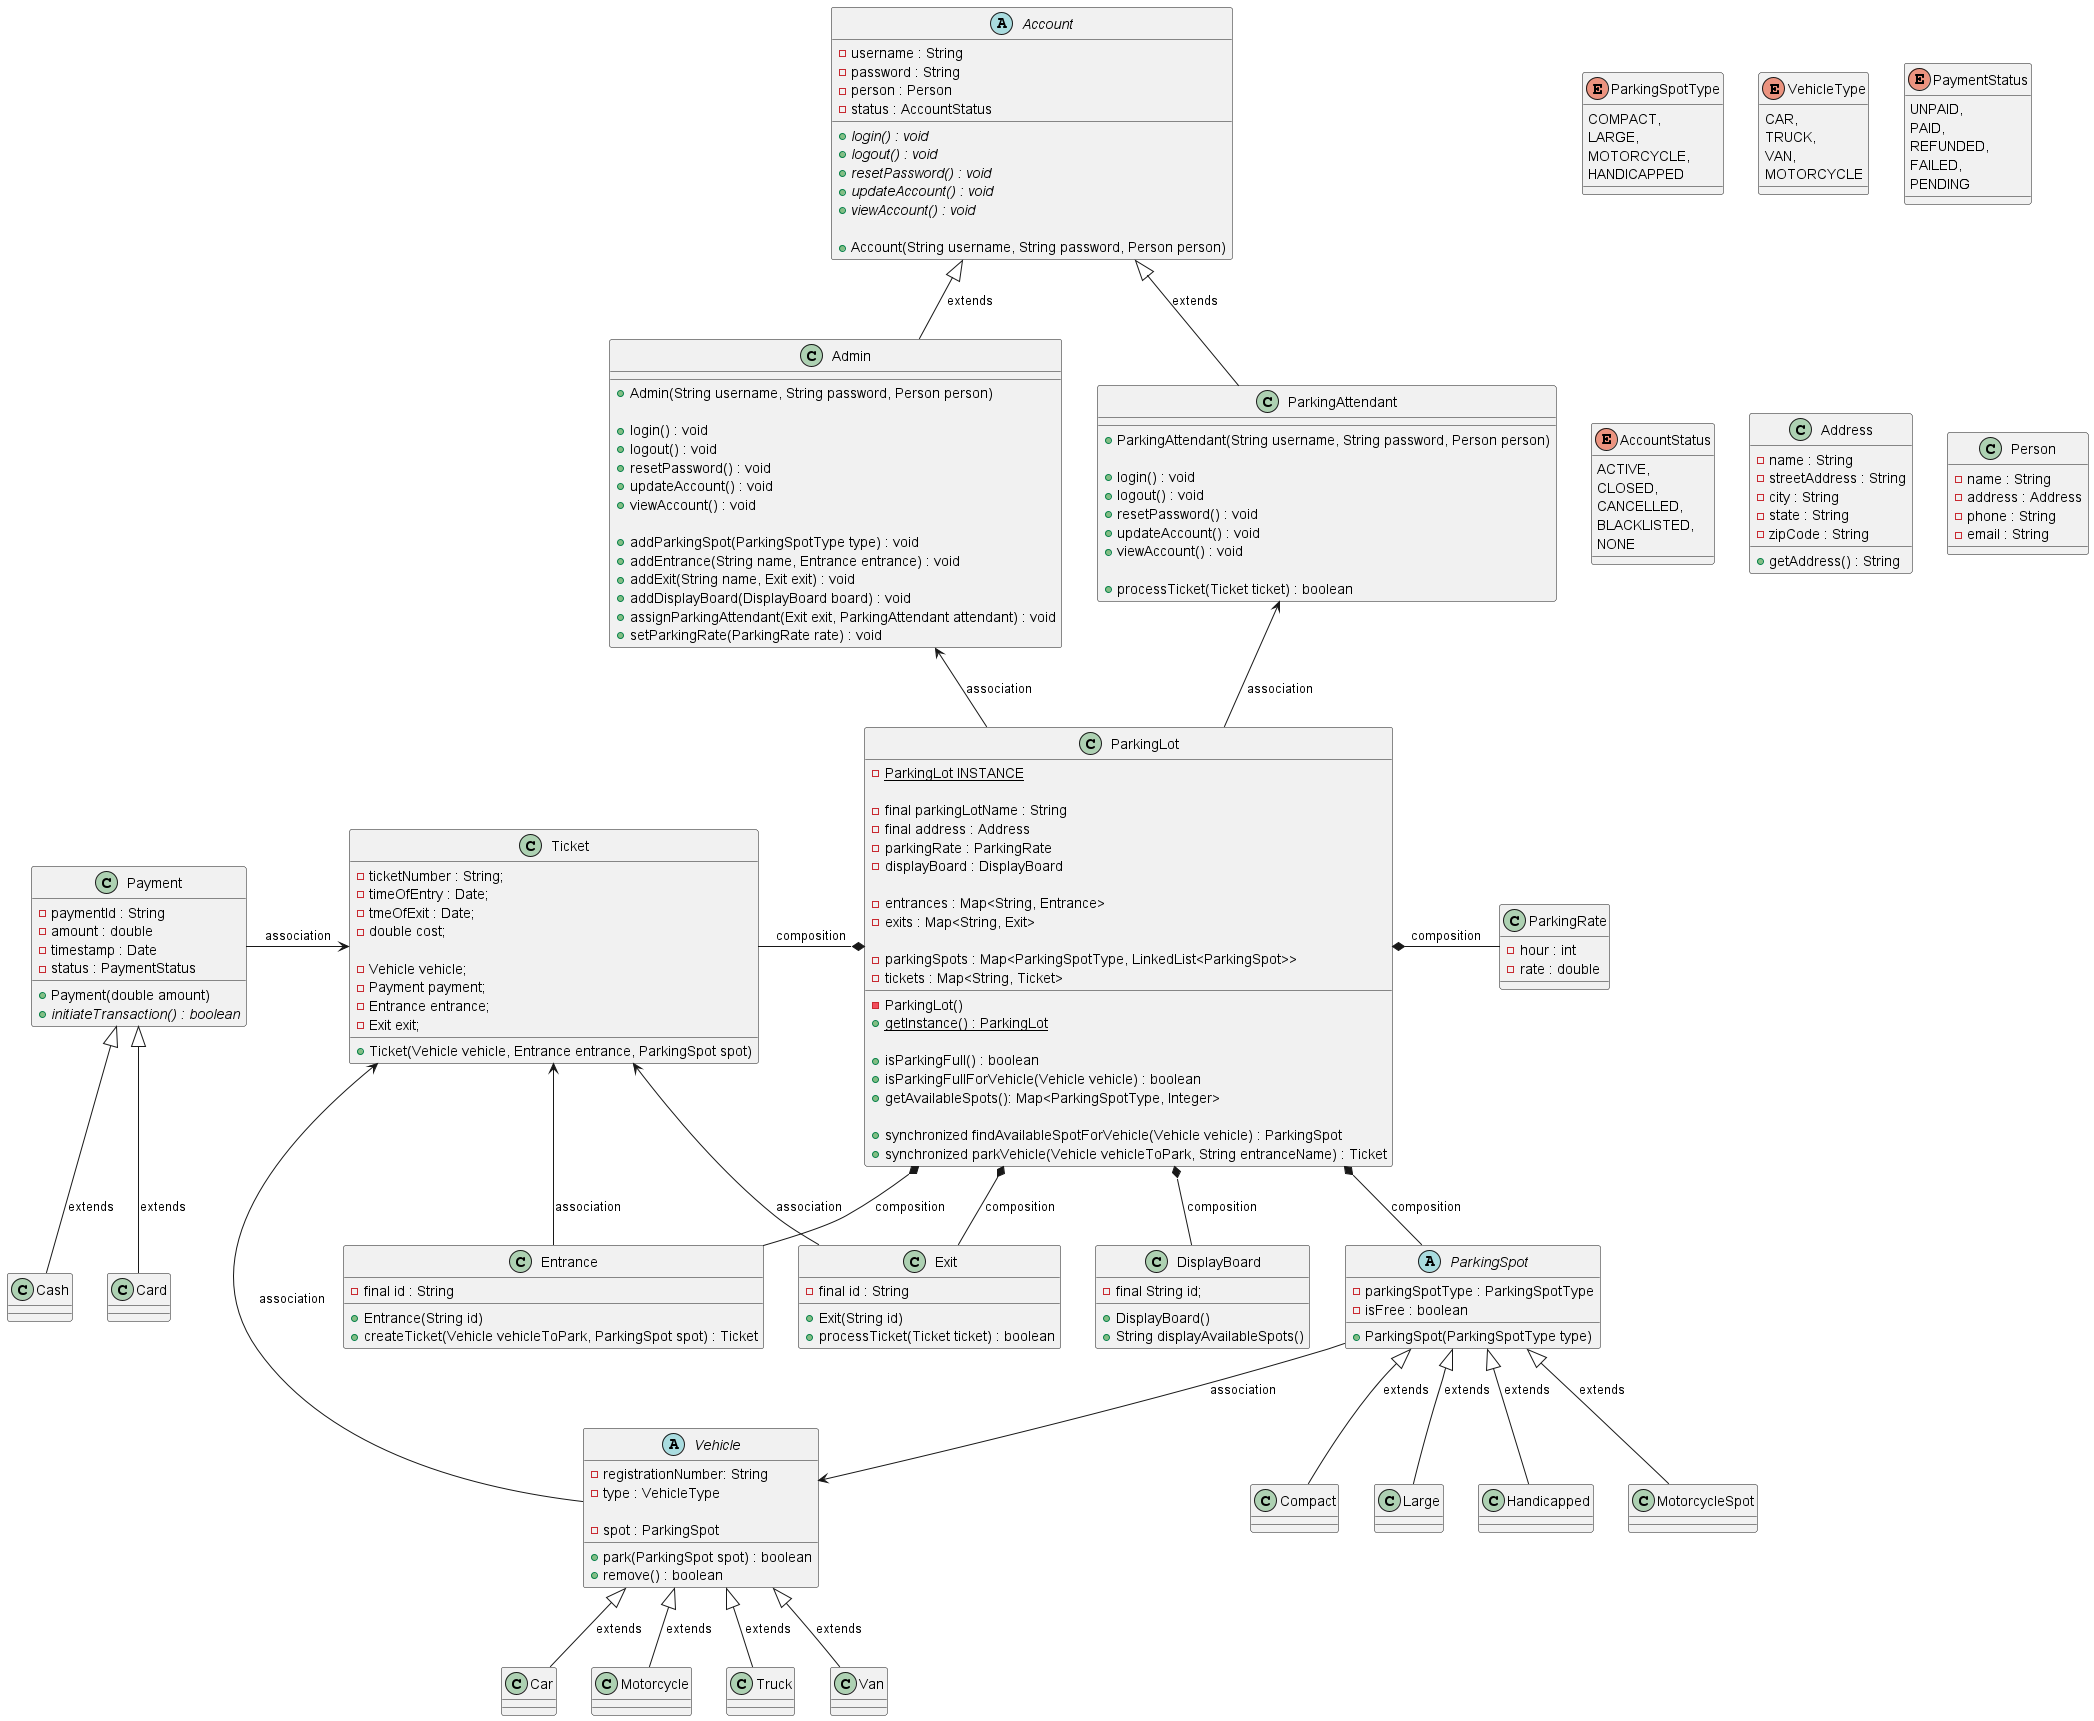

The diagram above was rendered by PlantUML. Its source (embedded in the PNG):
@startuml class-diagram parking-lot
'skinparam classAttributeIconSize 0
top to bottom direction

enum ParkingSpotType {
    COMPACT,
    LARGE,
    MOTORCYCLE,
    HANDICAPPED
}
enum VehicleType {
    CAR,
    TRUCK,
    VAN,
    MOTORCYCLE
}
enum PaymentStatus {
    UNPAID,
    PAID,
    REFUNDED,
    FAILED,
    PENDING
}
enum AccountStatus {
    ACTIVE,
    CLOSED,
    CANCELLED,
    BLACKLISTED,
    NONE
}

class Address {
   - name : String
   - streetAddress : String
   - city : String
   - state : String
   - zipCode : String

   + getAddress() : String
}
class Person {
   - name : String
   - address : Address
   - phone : String
   - email : String
}

abstract class Vehicle {
    - registrationNumber: String
    - type : VehicleType

    - spot : ParkingSpot

    + park(ParkingSpot spot) : boolean
    + remove() : boolean
}
class Car
class Motorcycle
class Truck
class Van

abstract class ParkingSpot {
    - parkingSpotType : ParkingSpotType
    - isFree : boolean

    + ParkingSpot(ParkingSpotType type)
}
class Compact
class Large
class Handicapped
class MotorcycleSpot

abstract class Account {
    - username : String
    - password : String
    - person : Person
    - status : AccountStatus

    + {abstract} login() : void
    + {abstract} logout() : void
    + {abstract} resetPassword() : void
    + {abstract} updateAccount() : void
    + {abstract} viewAccount() : void

    + Account(String username, String password, Person person)
}
class Admin {
    + Admin(String username, String password, Person person)

    + login() : void
    + logout() : void
    + resetPassword() : void
    + updateAccount() : void
    + viewAccount() : void

    + addParkingSpot(ParkingSpotType type) : void
    + addEntrance(String name, Entrance entrance) : void
    + addExit(String name, Exit exit) : void
    + addDisplayBoard(DisplayBoard board) : void
    + assignParkingAttendant(Exit exit, ParkingAttendant attendant) : void
    + setParkingRate(ParkingRate rate) : void
}

class ParkingAttendant {
    + ParkingAttendant(String username, String password, Person person)

    + login() : void
    + logout() : void
    + resetPassword() : void
    + updateAccount() : void
    + viewAccount() : void

    + processTicket(Ticket ticket) : boolean
}

class Entrance {
    - final id : String

    + Entrance(String id)
    + createTicket(Vehicle vehicleToPark, ParkingSpot spot) : Ticket
}
class Exit {
   - final id : String

   + Exit(String id)
   + processTicket(Ticket ticket) : boolean
}
class DisplayBoard {
    - final String id;

    + DisplayBoard()
    + String displayAvailableSpots()
}
class ParkingRate  {
    - hour : int
    - rate : double
}

class Payment {
    - paymentId : String
    - amount : double
    - timestamp : Date
    - status : PaymentStatus

    + Payment(double amount)
    + {abstract} initiateTransaction() : boolean
}
class Cash
class Card

class Ticket {
    - ticketNumber : String;
    - timeOfEntry : Date;
    - tmeOfExit : Date;
    - double cost;

    - Vehicle vehicle;
    - Payment payment;
    - Entrance entrance;
    - Exit exit;

    + Ticket(Vehicle vehicle, Entrance entrance, ParkingSpot spot)
}

class ParkingLot {
  - {static} ParkingLot INSTANCE

  - final parkingLotName : String
  - final address : Address
  - parkingRate : ParkingRate
  - displayBoard : DisplayBoard

  - entrances : Map<String, Entrance>
  - exits : Map<String, Exit>

  - parkingSpots : Map<ParkingSpotType, LinkedList<ParkingSpot>>
  ' - usedSpots : Map<ParkingSpotType, ArrayList<ParkingSpot>>
  - tickets : Map<String, Ticket>

  - ParkingLot()
  + {static} getInstance() : ParkingLot

  + isParkingFull() : boolean
  + isParkingFullForVehicle(Vehicle vehicle) : boolean
  + getAvailableSpots(): Map<ParkingSpotType, Integer>

  + synchronized findAvailableSpotForVehicle(Vehicle vehicle) : ParkingSpot
  + synchronized parkVehicle(Vehicle vehicleToPark, String entranceName) : Ticket
}

'Relationships

'1. Inheritance (IS-A)
together {
    Vehicle <|-- Car : extends
    Vehicle <|-- Motorcycle : extends
    Vehicle <|-- Truck : extends
    Vehicle <|-- Van : extends
}
together {
    ParkingSpot <|-- Compact : extends
    ParkingSpot <|-- Large : extends
    ParkingSpot <|-- Handicapped : extends
    ParkingSpot <|-- MotorcycleSpot : extends
}
together {
    Account <|-- Admin : extends
    Account <|-- ParkingAttendant : extends
}
together {
'    Cash -right-|> Payment : extends
'    Card --|> Payment : extends
    Payment <|-- Cash : extends
    Payment <|-- Card : extends
}

'2. Association (1-way)
ParkingSpot --> Vehicle : association
Payment -right-> Ticket : association
Exit --> Ticket : association
Entrance --> Ticket : association
Vehicle --> Ticket : association
together {
    Admin <-- ParkingLot : association
    ParkingAttendant <-- ParkingLot : association
}

'3. Composition
ParkingLot *-- ParkingSpot : composition
ParkingLot *-- Entrance : composition
ParkingLot *-- Exit : composition
ParkingLot *-left- Ticket : composition
ParkingLot *-right- ParkingRate : composition
ParkingLot *-- DisplayBoard : composition
@enduml